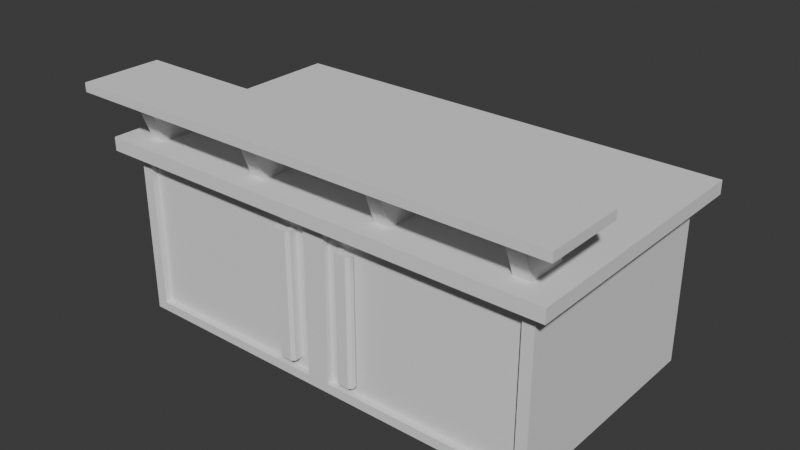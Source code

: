 # Source: IlotCuisine.blend  (saved by Blender 4.0.36; exported with 4.5.12 LTS)
import bpy
from mathutils import Matrix  # noqa: F401  (used for matrix-valued properties, if any)

bpy.ops.wm.read_factory_settings(use_empty=True)
scene = bpy.context.scene
scene.name = 'Scene'

# ---- collections
col_collection = bpy.data.collections.new('Collection'); scene.collection.children.link(col_collection)
col_collection_2 = bpy.data.collections.new('Collection 2'); col_collection.children.link(col_collection_2)

# ---- world
world_world = bpy.data.worlds.new('World'); scene.world = world_world
world_world.use_nodes = True; world_world.node_tree.nodes.clear()
_N = world_world.node_tree.nodes; _L = world_world.node_tree.links
n0 = _N.new('ShaderNodeOutputWorld'); n0.name = 'World Output'; n0.location = (300, 300)
n1 = _N.new('ShaderNodeBackground'); n1.name = 'Background'; n1.location = (10, 300)
n1.inputs[0].default_value = (0.05088, 0.05088, 0.05088, 1.0)
_L.new(n1.outputs[0], n0.inputs[0])
n0.is_active_output = True
world_world.color = (0.05088, 0.05088, 0.05088)
world_world.use_sun_shadow = False
world_world.sun_shadow_jitter_overblur = 0.0

# ---- meshes
me_cube_016 = bpy.data.meshes.new('Cube.016')
me_cube_016.from_pydata([(-3.852, 2.001, -0.8042), (-3.852, 2.001, 2.239), (-3.852, 6.877, -0.8042), (-3.852, 6.877, 2.239), (4.568, 2.001, -0.8161), (4.568, 2.001, 2.251), (4.568, 6.877, -0.8161), (4.568, 6.877, 2.251), (-4.439, 1.684, 2.435), (-4.439, 7.193, 2.435), (5.164, 7.193, 2.435), (5.164, 1.684, 2.435), (-3.896, 5.932, 2.712), (-3.896, 6.73, 2.712), (4.622, 6.73, 2.712), (4.622, 5.932, 2.712), (0.6012, 2.001, -0.8161), (0.6012, 2.001, 2.251), (0.6012, 6.877, -0.8161), (0.6012, 6.877, 2.251), (0.1344, 6.877, 2.239), (4.807, 6.877, 2.435), (4.807, 6.877, -1.0), (4.807, 2.001, 2.435), (4.807, 2.001, -1.0), (0.1344, 2.001, -0.8042), (0.1344, 2.001, 2.239), (0.1344, 6.877, -0.8042), (-4.081, 2.001, -1.0), (-4.081, 2.001, 2.435), (-4.081, 6.877, 2.435), (-4.081, 6.877, -1.0), (0.3629, 6.877, -1.0), (0.3629, 2.001, 2.435), (0.3629, 2.001, -1.0), (0.3629, 6.877, 2.435), (0.877, 6.744, 2.033), (0.9973, 6.744, 2.033), (0.9973, 6.744, -0.598), (0.9973, 2.134, 2.033), (0.9973, 2.134, -0.598), (0.877, 2.134, -0.598), (0.877, 2.134, 2.033), (0.877, 6.744, -0.598), (-0.2587, 2.134, -0.5861), (-0.2587, 2.134, 2.021), (-0.2587, 6.744, 2.021), (-0.2587, 6.744, -0.5861), (-0.1579, 6.744, -0.5861), (-0.1579, 2.134, 2.021), (-0.1579, 2.134, -0.5861), (-0.1579, 6.744, 2.021), (0.6012, 6.744, 2.251), (4.568, 6.744, 2.251), (4.568, 6.744, -0.8161), (4.568, 2.134, 2.251), (4.568, 2.134, -0.8161), (0.6012, 2.134, -0.8161), (0.6012, 2.134, 2.251), (0.6012, 6.744, -0.8161), (-3.852, 2.134, -0.8042), (-3.852, 2.134, 2.239), (-3.852, 6.744, 2.239), (-3.852, 6.744, -0.8042), (0.1344, 6.744, -0.8042), (0.1344, 2.134, 2.239), (0.1344, 2.134, -0.8042), (0.1344, 6.744, 2.239), (0.877, 6.839, 2.033), (0.9973, 6.839, 2.033), (0.9973, 6.839, -0.598), (0.9973, 2.038, 2.033), (0.9973, 2.038, -0.598), (0.877, 2.038, -0.598), (0.877, 2.038, 2.033), (0.877, 6.839, -0.598), (-0.2587, 2.038, -0.5861), (-0.2587, 2.038, 2.021), (-0.2587, 6.839, 2.021), (-0.2587, 6.839, -0.5861), (-0.1579, 6.839, -0.5861), (-0.1579, 2.038, 2.021), (-0.1579, 2.038, -0.5861), (-0.1579, 6.839, 2.021), (0.9973, 6.982, 2.033), (0.9973, 6.982, -0.598), (0.9973, 1.896, 2.033), (0.9973, 1.896, -0.598), (-0.2587, 1.896, -0.5861), (-0.2587, 1.896, 2.021), (-0.2587, 6.982, 2.021), (-0.2587, 6.982, -0.5861), (1.251, 6.839, 2.033), (1.251, 6.839, -0.598), (1.251, 2.038, 2.033), (1.251, 2.038, -0.598), (-0.5123, 2.038, -0.5861), (-0.5123, 2.038, 2.021), (-0.5123, 6.839, 2.021), (-0.5123, 6.839, -0.5861), (0.9388, 6.982, 2.033), (0.877, 6.92, 2.033), (0.9388, 1.896, -0.598), (0.877, 1.957, -0.598), (0.877, 1.957, 2.033), (0.9388, 1.896, 2.033), (0.877, 6.92, -0.598), (0.9388, 6.982, -0.598), (-0.2197, 6.982, -0.5861), (-0.1579, 6.92, -0.5861), (-0.2197, 1.896, 2.021), (-0.1579, 1.957, 2.021), (-0.1579, 1.957, -0.5861), (-0.2197, 1.896, -0.5861), (-0.1579, 6.92, 2.021), (-0.2197, 6.982, 2.021), (1.251, 6.92, 2.033), (1.189, 6.982, 2.033), (1.189, 6.982, -0.598), (1.251, 6.92, -0.598), (1.189, 1.896, 2.033), (1.251, 1.957, 2.033), (1.251, 1.957, -0.598), (1.189, 1.896, -0.598), (-0.4506, 1.896, -0.5861), (-0.5123, 1.957, -0.5861), (-0.5123, 1.957, 2.021), (-0.4506, 1.896, 2.021), (-0.4506, 6.982, 2.021), (-0.5123, 6.92, 2.021), (-0.5123, 6.92, -0.5861), (-0.4506, 6.982, -0.5861), (-4.439, 1.684, 2.712), (-4.439, 7.193, 2.712), (5.164, 7.193, 2.712), (5.164, 1.684, 2.712), (-3.548, 6.73, 2.712), (-1.222, 6.73, 2.712), (-0.8797, 6.73, 2.712), (1.605, 6.73, 2.712), (1.948, 6.73, 2.712), (4.274, 6.73, 2.712), (4.274, 5.932, 2.712), (1.948, 5.932, 2.712), (1.605, 5.932, 2.712), (-0.8797, 5.932, 2.712), (-1.222, 5.932, 2.712), (-3.548, 5.932, 2.712), (-3.896, 6.29, 3.641), (-3.896, 7.087, 3.641), (4.274, 7.087, 3.641), (4.622, 7.087, 3.641), (4.622, 6.29, 3.641), (-3.548, 6.29, 3.641), (-3.548, 7.087, 3.641), (-1.222, 7.087, 3.641), (-0.8797, 7.087, 3.641), (1.605, 7.087, 3.641), (1.948, 7.087, 3.641), (4.274, 6.29, 3.641), (1.948, 6.29, 3.641), (1.605, 6.29, 3.641), (-0.8797, 6.29, 3.641), (-1.222, 6.29, 3.641), (-4.679, 5.861, 3.641), (-4.679, 7.516, 3.641), (5.404, 7.516, 3.641), (5.404, 5.861, 3.641), (0.3617, 7.516, 3.641), (0.3617, 5.861, 3.641), (-4.679, 5.861, 3.823), (-4.679, 7.516, 3.823), (5.404, 7.516, 3.823), (5.404, 5.861, 3.823), (0.3617, 7.516, 3.823), (0.3617, 5.861, 3.823)], [], [(28, 29, 30, 31), (26, 1, 61, 65), (22, 21, 23, 24), (5, 17, 58, 55), (31, 32, 22, 24, 34, 28), (23, 21, 10, 11), (11, 10, 134, 135), (30, 29, 8, 9), (29, 33, 23, 11, 8), (21, 35, 30, 9, 10), (142, 15, 152, 159), (9, 8, 132, 133), (8, 11, 135, 132), (10, 9, 133, 134), (27, 2, 63, 64), (16, 4, 56, 57), (7, 19, 35, 21), (6, 7, 21, 22), (5, 4, 24, 23), (4, 16, 34, 24), (17, 5, 23, 33), (16, 17, 33, 34), (18, 6, 22, 32), (19, 18, 32, 35), (0, 1, 29, 28), (3, 2, 31, 30), (2, 27, 32, 31), (1, 26, 33, 29), (25, 0, 28, 34), (26, 25, 34, 33), (20, 3, 30, 35), (27, 20, 35, 32), (46, 51, 83, 78), (38, 43, 75, 70), (50, 49, 81, 82), (42, 41, 73, 74), (17, 16, 57, 58), (0, 25, 66, 60), (6, 18, 59, 54), (25, 26, 65, 66), (18, 19, 52, 59), (3, 20, 67, 62), (19, 7, 53, 52), (20, 27, 64, 67), (7, 6, 54, 53), (1, 0, 60, 61), (4, 5, 55, 56), (2, 3, 62, 63), (37, 36, 52, 53), (38, 37, 53, 54), (39, 40, 56, 55), (40, 41, 57, 56), (42, 39, 55, 58), (41, 42, 58, 57), (43, 38, 54, 59), (36, 43, 59, 52), (44, 45, 61, 60), (46, 47, 63, 62), (47, 48, 64, 63), (45, 49, 65, 61), (50, 44, 60, 66), (49, 50, 66, 65), (51, 46, 62, 67), (48, 51, 67, 64), (70, 75, 106, 107, 85), (76, 82, 112, 113, 88), (71, 74, 104, 105, 86), (113, 110, 89, 88), (43, 36, 68, 75), (36, 37, 69, 68), (51, 48, 80, 83), (45, 44, 76, 77), (37, 38, 70, 69), (47, 46, 78, 79), (40, 39, 71, 72), (48, 47, 79, 80), (41, 40, 72, 73), (49, 45, 77, 81), (39, 42, 74, 71), (44, 50, 82, 76), (75, 68, 101, 106), (82, 81, 111, 112), (74, 73, 103, 104), (83, 80, 109, 114), (78, 83, 114, 115, 90), (73, 72, 87, 102, 103), (81, 77, 89, 110, 111), (91, 90, 115, 108), (92, 93, 119, 116), (87, 86, 105, 102), (107, 100, 84, 85), (80, 79, 91, 108, 109), (70, 85, 118, 119, 93), (87, 72, 95, 122, 123), (89, 77, 97, 126, 127), (76, 88, 124, 125, 96), (84, 69, 92, 116, 117), (78, 90, 128, 129, 98), (71, 86, 120, 121, 94), (85, 84, 117, 118), (99, 98, 129, 130), (95, 94, 121, 122), (88, 89, 127, 124), (97, 96, 125, 126), (86, 87, 123, 120), (90, 91, 131, 128), (77, 76, 96, 97), (69, 70, 93, 92), (79, 78, 98, 99), (91, 79, 99, 130, 131), (72, 71, 94, 95), (104, 103, 102, 105), (100, 107, 106, 101), (110, 113, 112, 111), (114, 109, 108, 115), (116, 119, 118, 117), (120, 123, 122, 121), (124, 127, 126, 125), (128, 131, 130, 129), (68, 69, 84, 100, 101), (12, 13, 133, 132), (134, 141, 14), (14, 15, 135, 134), (132, 146, 147), (143, 140, 158, 160), (141, 140, 143, 142), (141, 142, 159, 150), (139, 138, 145, 144), (140, 139, 157, 158), (137, 136, 147, 146), (134, 140, 141), (134, 139, 140), (133, 138, 139, 134), (133, 137, 138), (136, 137, 133), (13, 136, 133), (132, 145, 146), (12, 132, 147), (135, 144, 145, 132), (135, 143, 144), (142, 143, 135), (15, 142, 135), (154, 165, 168, 155), (165, 171, 174, 168), (154, 149, 165), (139, 144, 161, 157), (13, 12, 148, 149), (136, 13, 149, 154), (145, 138, 156, 162), (14, 141, 150, 151), (144, 143, 160, 161), (137, 146, 163, 155), (15, 14, 151, 152), (138, 137, 155, 156), (147, 136, 154, 153), (12, 147, 153, 148), (146, 145, 162, 163), (155, 163, 153, 154), (156, 157, 161, 162), (160, 158, 150, 159), (169, 175, 170, 164), (158, 157, 168), (159, 152, 167), (173, 175, 169, 167), (149, 148, 164, 165), (169, 163, 162), (152, 151, 166, 167), (155, 168, 156), (175, 174, 171, 170), (168, 166, 150, 158), (160, 159, 167, 169), (157, 156, 168), (161, 169, 162), (173, 172, 174, 175), (165, 164, 170, 171), (174, 172, 166, 168), (161, 160, 169), (167, 166, 172, 173), (148, 153, 164), (169, 164, 153, 163), (151, 150, 166)])
_uv = me_cube_016.uv_layers.new(name='UVMap')
_uv.uv.foreach_set('vector', [0.03433, 0.5134, 0.03433, 0.3845, 0.2174, 0.3845, 0.2174, 0.5134, 0.5044, 0.2165, 0.654, 0.2165, 0.654, 0.2215, 0.5044, 0.2215, 0.2174, 0.8471, 0.2174, 0.976, 0.03433, 0.976, 0.03433, 0.8471, 0.3279, 0.2161, 0.4769, 0.2161, 0.4769, 0.221, 0.3279, 0.221, 0.2174, 0.5134, 0.2174, 0.6802, 0.2174, 0.8471, 0.03433, 0.8471, 0.03433, 0.6802, 0.03433, 0.5134, 0.03433, 0.976, 0.2174, 0.976, 0.2292, 0.9894, 0.02245, 0.9894, 0.02245, 0.9894, 0.2292, 0.9894, 0.2292, 0.9998, 0.02245, 0.9998, 0.2174, 0.3845, 0.03433, 0.3845, 0.02245, 0.371, 0.2292, 0.371, 0.0001706, 0.3472, 0.0001706, 0.1804, 0.0001706, 0.0136, 0.01205, 0.0001707, 0.01205, 0.3607, 0.2515, 0.0136, 0.2515, 0.1804, 0.2515, 0.3472, 0.2396, 0.3607, 0.2396, 0.0001706, 0.3059, 0.6684, 0.2929, 0.6684, 0.2929, 0.631, 0.3059, 0.631, 0.2292, 0.371, 0.02245, 0.371, 0.02245, 0.3607, 0.2292, 0.3607, 0.01205, 0.3607, 0.01205, 0.0001707, 0.02245, 0.0001706, 0.02245, 0.3607, 0.2396, 0.0001706, 0.2396, 0.3607, 0.2292, 0.3607, 0.2292, 0.0001706, 0.6342, 0.4056, 0.7838, 0.4056, 0.7838, 0.4106, 0.6342, 0.4106, 0.4769, 0.3412, 0.3279, 0.3412, 0.3279, 0.3362, 0.4769, 0.3362, 0.4577, 0.5303, 0.6067, 0.5303, 0.6156, 0.5372, 0.4488, 0.5372, 0.4528, 0.4102, 0.4528, 0.5253, 0.4438, 0.5322, 0.4438, 0.4033, 0.323, 0.221, 0.323, 0.3362, 0.314, 0.3431, 0.314, 0.2141, 0.3279, 0.3412, 0.4769, 0.3412, 0.4858, 0.3481, 0.319, 0.3481, 0.4769, 0.2161, 0.3279, 0.2161, 0.319, 0.2092, 0.4858, 0.2092, 0.4818, 0.3362, 0.4818, 0.221, 0.4908, 0.2141, 0.4908, 0.3431, 0.6067, 0.4052, 0.4577, 0.4052, 0.4488, 0.3983, 0.6156, 0.3983, 0.6117, 0.5253, 0.6117, 0.4102, 0.6206, 0.4033, 0.6206, 0.5322, 0.659, 0.3357, 0.659, 0.2215, 0.6676, 0.2141, 0.6676, 0.3431, 0.7888, 0.5249, 0.7888, 0.4106, 0.7974, 0.4033, 0.7974, 0.5322, 0.7838, 0.4056, 0.6342, 0.4056, 0.6256, 0.3983, 0.7924, 0.3983, 0.654, 0.2165, 0.5044, 0.2165, 0.4958, 0.2092, 0.6626, 0.2092, 0.5044, 0.3407, 0.654, 0.3407, 0.6626, 0.3481, 0.4958, 0.3481, 0.4994, 0.2215, 0.4994, 0.3357, 0.4908, 0.3431, 0.4908, 0.2141, 0.6342, 0.5298, 0.7838, 0.5298, 0.7924, 0.5372, 0.6256, 0.5372, 0.6292, 0.4106, 0.6292, 0.5249, 0.6206, 0.5322, 0.6206, 0.4033, 0.3726, 0.5046, 0.3764, 0.5046, 0.3764, 0.5082, 0.3726, 0.5082, 0.2564, 0.4852, 0.2519, 0.4852, 0.2519, 0.4816, 0.2564, 0.4816, 0.2652, 0.5334, 0.3631, 0.5334, 0.3631, 0.537, 0.2652, 0.537, 0.3647, 0.4557, 0.2659, 0.4557, 0.2659, 0.4521, 0.3647, 0.4521, 0.4818, 0.221, 0.4818, 0.3362, 0.4769, 0.3362, 0.4769, 0.221, 0.654, 0.3407, 0.5044, 0.3407, 0.5044, 0.3357, 0.654, 0.3357, 0.4577, 0.4052, 0.6067, 0.4052, 0.6067, 0.4102, 0.4577, 0.4102, 0.4994, 0.3357, 0.4994, 0.2215, 0.5044, 0.2215, 0.5044, 0.3357, 0.6117, 0.4102, 0.6117, 0.5253, 0.6067, 0.5253, 0.6067, 0.4102, 0.7838, 0.5298, 0.6342, 0.5298, 0.6342, 0.5249, 0.7838, 0.5249, 0.6067, 0.5303, 0.4577, 0.5303, 0.4577, 0.5253, 0.6067, 0.5253, 0.6292, 0.5249, 0.6292, 0.4106, 0.6342, 0.4106, 0.6342, 0.5249, 0.4528, 0.5253, 0.4528, 0.4102, 0.4577, 0.4102, 0.4577, 0.5253, 0.659, 0.2215, 0.659, 0.3357, 0.654, 0.3357, 0.654, 0.2215, 0.323, 0.3362, 0.323, 0.221, 0.3279, 0.221, 0.3279, 0.3362, 0.7888, 0.4106, 0.7888, 0.5249, 0.7838, 0.5249, 0.7838, 0.4106, 0.5918, 0.5171, 0.5963, 0.5171, 0.6067, 0.5253, 0.4577, 0.5253, 0.5918, 0.4183, 0.5918, 0.5171, 0.4577, 0.5253, 0.4577, 0.4102, 0.462, 0.2292, 0.462, 0.328, 0.3279, 0.3362, 0.3279, 0.221, 0.462, 0.328, 0.4665, 0.328, 0.4769, 0.3362, 0.3279, 0.3362, 0.4665, 0.2292, 0.462, 0.2292, 0.3279, 0.221, 0.4769, 0.221, 0.4665, 0.328, 0.4665, 0.2292, 0.4769, 0.221, 0.4769, 0.3362, 0.5963, 0.4183, 0.5918, 0.4183, 0.4577, 0.4102, 0.6067, 0.4102, 0.5963, 0.5171, 0.5963, 0.4183, 0.6067, 0.4102, 0.6067, 0.5253, 0.5191, 0.3276, 0.5191, 0.2297, 0.654, 0.2215, 0.654, 0.3357, 0.6489, 0.5167, 0.6489, 0.4188, 0.7838, 0.4106, 0.7838, 0.5249, 0.6489, 0.4188, 0.6451, 0.4188, 0.6342, 0.4106, 0.7838, 0.4106, 0.5191, 0.2297, 0.5153, 0.2297, 0.5044, 0.2215, 0.654, 0.2215, 0.5153, 0.3276, 0.5191, 0.3276, 0.654, 0.3357, 0.5044, 0.3357, 0.5153, 0.2297, 0.5153, 0.3276, 0.5044, 0.3357, 0.5044, 0.2215, 0.6451, 0.5167, 0.6489, 0.5167, 0.7838, 0.5249, 0.6342, 0.5249, 0.6451, 0.4188, 0.6451, 0.5167, 0.6342, 0.5249, 0.6342, 0.4106, 0.2564, 0.4816, 0.2519, 0.4816, 0.2519, 0.4786, 0.2542, 0.4763, 0.2564, 0.4763, 0.2557, 0.5583, 0.2519, 0.5583, 0.2519, 0.5553, 0.2542, 0.553, 0.2557, 0.553, 0.3742, 0.4301, 0.3787, 0.4301, 0.3787, 0.4331, 0.3764, 0.4354, 0.3742, 0.4354, 0.2652, 0.5433, 0.3631, 0.5433, 0.3631, 0.5448, 0.2652, 0.5448, 0.2659, 0.456, 0.3647, 0.456, 0.3647, 0.4596, 0.2659, 0.4596, 0.3787, 0.4852, 0.3742, 0.4852, 0.3742, 0.4816, 0.3787, 0.4816, 0.3631, 0.5331, 0.2652, 0.5331, 0.2652, 0.5295, 0.3631, 0.5295, 0.3631, 0.5714, 0.2652, 0.5714, 0.2652, 0.5678, 0.3631, 0.5678, 0.3647, 0.4948, 0.2659, 0.4948, 0.2659, 0.4912, 0.3647, 0.4912, 0.2652, 0.4951, 0.3631, 0.4951, 0.3631, 0.4987, 0.2652, 0.4987, 0.2659, 0.417, 0.3647, 0.417, 0.3647, 0.4205, 0.2659, 0.4205, 0.2519, 0.5046, 0.2557, 0.5046, 0.2557, 0.5082, 0.2519, 0.5082, 0.2519, 0.4265, 0.2564, 0.4265, 0.2564, 0.4301, 0.2519, 0.4301, 0.3764, 0.5619, 0.3726, 0.5619, 0.3726, 0.5583, 0.3764, 0.5583, 0.3742, 0.4265, 0.3787, 0.4265, 0.3787, 0.4301, 0.3742, 0.4301, 0.2557, 0.5619, 0.2519, 0.5619, 0.2519, 0.5583, 0.2557, 0.5583, 0.2659, 0.4596, 0.3647, 0.4596, 0.3647, 0.4626, 0.2659, 0.4626, 0.2652, 0.537, 0.3631, 0.537, 0.3631, 0.5401, 0.2652, 0.5401, 0.3647, 0.4521, 0.2659, 0.4521, 0.2659, 0.4491, 0.3647, 0.4491, 0.3631, 0.5295, 0.2652, 0.5295, 0.2652, 0.5265, 0.3631, 0.5265, 0.3726, 0.5082, 0.3764, 0.5082, 0.3764, 0.5112, 0.374, 0.5136, 0.3726, 0.5136, 0.2519, 0.4301, 0.2564, 0.4301, 0.2564, 0.4354, 0.2542, 0.4354, 0.2519, 0.4331, 0.3764, 0.5583, 0.3726, 0.5583, 0.3726, 0.553, 0.374, 0.553, 0.3764, 0.5553, 0.2652, 0.5217, 0.3631, 0.5217, 0.3631, 0.5232, 0.2652, 0.5232, 0.3647, 0.4816, 0.2659, 0.4816, 0.2659, 0.4786, 0.3647, 0.4786, 0.2659, 0.4436, 0.3647, 0.4436, 0.3647, 0.4458, 0.2659, 0.4458, 0.2659, 0.4659, 0.3647, 0.4659, 0.3647, 0.4681, 0.2659, 0.4681, 0.2519, 0.5082, 0.2557, 0.5082, 0.2557, 0.5136, 0.2542, 0.5136, 0.2519, 0.5112, 0.2564, 0.4816, 0.2564, 0.4763, 0.2636, 0.4763, 0.2659, 0.4786, 0.2659, 0.4816, 0.2564, 0.4354, 0.2564, 0.4301, 0.2659, 0.4301, 0.2659, 0.4331, 0.2636, 0.4354, 0.3726, 0.553, 0.3726, 0.5583, 0.3631, 0.5583, 0.3631, 0.5553, 0.3654, 0.553, 0.2557, 0.5583, 0.2557, 0.553, 0.2629, 0.553, 0.2652, 0.5553, 0.2652, 0.5583, 0.3742, 0.4763, 0.3742, 0.4816, 0.3647, 0.4816, 0.3647, 0.4786, 0.367, 0.4763, 0.3726, 0.5082, 0.3726, 0.5136, 0.3654, 0.5136, 0.3631, 0.5112, 0.3631, 0.5082, 0.3742, 0.4301, 0.3742, 0.4354, 0.367, 0.4354, 0.3647, 0.4331, 0.3647, 0.4301, 0.2659, 0.4681, 0.3647, 0.4681, 0.3647, 0.4753, 0.2659, 0.4753, 0.2652, 0.5082, 0.3631, 0.5082, 0.3631, 0.5112, 0.2652, 0.5112, 0.2659, 0.4301, 0.3647, 0.4301, 0.3647, 0.4331, 0.2659, 0.4331, 0.2652, 0.5448, 0.3631, 0.5448, 0.3631, 0.552, 0.2652, 0.552, 0.3631, 0.5583, 0.2652, 0.5583, 0.2652, 0.5553, 0.3631, 0.5553, 0.3647, 0.4436, 0.2659, 0.4436, 0.2659, 0.4364, 0.3647, 0.4364, 0.3631, 0.5217, 0.2652, 0.5217, 0.2652, 0.5145, 0.3631, 0.5145, 0.3631, 0.5678, 0.2652, 0.5678, 0.2652, 0.5583, 0.3631, 0.5583, 0.3647, 0.4912, 0.2659, 0.4912, 0.2659, 0.4816, 0.3647, 0.4816, 0.2652, 0.4987, 0.3631, 0.4987, 0.3631, 0.5082, 0.2652, 0.5082, 0.2557, 0.5136, 0.2557, 0.5082, 0.2652, 0.5082, 0.2652, 0.5112, 0.2629, 0.5136, 0.2659, 0.4205, 0.3647, 0.4205, 0.3647, 0.4301, 0.2659, 0.4301, 0.3647, 0.4491, 0.2659, 0.4491, 0.2659, 0.4458, 0.3647, 0.4458, 0.3647, 0.4659, 0.2659, 0.4659, 0.2659, 0.4626, 0.3647, 0.4626, 0.3631, 0.5433, 0.2652, 0.5433, 0.2652, 0.5401, 0.3631, 0.5401, 0.3631, 0.5265, 0.2652, 0.5265, 0.2652, 0.5232, 0.3631, 0.5232, 0.3647, 0.4786, 0.2659, 0.4786, 0.2659, 0.4753, 0.3647, 0.4753, 0.3647, 0.4364, 0.2659, 0.4364, 0.2659, 0.4331, 0.3647, 0.4331, 0.2652, 0.552, 0.3631, 0.552, 0.3631, 0.5553, 0.2652, 0.5553, 0.3631, 0.5145, 0.2652, 0.5145, 0.2652, 0.5112, 0.3631, 0.5112, 0.3787, 0.4816, 0.3742, 0.4816, 0.3742, 0.4763, 0.3764, 0.4763, 0.3787, 0.4786, 0.1819, 0.3403, 0.2118, 0.3403, 0.2292, 0.3607, 0.02245, 0.3607, 0.2292, 0.0001706, 0.2118, 0.03359, 0.2118, 0.02053, 0.2118, 0.02053, 0.1819, 0.02053, 0.02245, 0.0001706, 0.2292, 0.0001706, 0.02245, 0.3607, 0.1819, 0.2399, 0.1819, 0.3272, 0.2927, 0.7654, 0.2647, 0.7546, 0.2647, 0.7172, 0.2927, 0.728, 0.2118, 0.03359, 0.2118, 0.1209, 0.1819, 0.1209, 0.1819, 0.03359, 0.3339, 0.6576, 0.3059, 0.6684, 0.3059, 0.631, 0.3339, 0.6203, 0.2118, 0.1338, 0.2118, 0.2271, 0.1819, 0.2271, 0.1819, 0.1338, 0.2647, 0.7546, 0.2519, 0.7546, 0.2519, 0.7172, 0.2647, 0.7172, 0.2118, 0.2399, 0.2118, 0.3272, 0.1819, 0.3272, 0.1819, 0.2399, 0.2292, 0.0001706, 0.2118, 0.1209, 0.2118, 0.03359, 0.2292, 0.0001706, 0.2118, 0.1338, 0.2118, 0.1209, 0.2292, 0.3607, 0.2118, 0.2271, 0.2118, 0.1338, 0.2292, 0.0001706, 0.2292, 0.3607, 0.2118, 0.2399, 0.2118, 0.2271, 0.2118, 0.3272, 0.2118, 0.2399, 0.2292, 0.3607, 0.2118, 0.3403, 0.2118, 0.3272, 0.2292, 0.3607, 0.02245, 0.3607, 0.1819, 0.2271, 0.1819, 0.2399, 0.1819, 0.3403, 0.02245, 0.3607, 0.1819, 0.3272, 0.02245, 0.0001706, 0.1819, 0.1338, 0.1819, 0.2271, 0.02245, 0.3607, 0.02245, 0.0001706, 0.1819, 0.1209, 0.1819, 0.1338, 0.1819, 0.03359, 0.1819, 0.1209, 0.02245, 0.0001706, 0.1819, 0.02053, 0.1819, 0.03359, 0.02245, 0.0001706, 0.628, 0.1386, 0.6704, 0.1547, 0.4812, 0.1547, 0.5407, 0.1386, 0.6704, 0.01677, 0.6704, 0.0236, 0.4812, 0.0236, 0.4812, 0.01677, 0.628, 0.1386, 0.641, 0.1386, 0.6704, 0.1547, 0.3335, 0.7546, 0.3055, 0.7654, 0.3055, 0.728, 0.3335, 0.7172, 0.2519, 0.5825, 0.2798, 0.5718, 0.2798, 0.6091, 0.2519, 0.6199, 0.3208, 0.5825, 0.3339, 0.5825, 0.3339, 0.6199, 0.3208, 0.6199, 0.2927, 0.7169, 0.2647, 0.7061, 0.2647, 0.6687, 0.2927, 0.6795, 0.2649, 0.6576, 0.2519, 0.6576, 0.2519, 0.6203, 0.2649, 0.6203, 0.3055, 0.7654, 0.2927, 0.7654, 0.2927, 0.728, 0.3055, 0.728, 0.3335, 0.7061, 0.3055, 0.7169, 0.3055, 0.6795, 0.3335, 0.6687, 0.2929, 0.6684, 0.2649, 0.6576, 0.2649, 0.6203, 0.2929, 0.631, 0.2647, 0.7061, 0.2519, 0.7061, 0.2519, 0.6687, 0.2647, 0.6687, 0.2929, 0.5718, 0.3208, 0.5825, 0.3208, 0.6199, 0.2929, 0.6091, 0.2798, 0.5718, 0.2929, 0.5718, 0.2929, 0.6091, 0.2798, 0.6091, 0.3055, 0.7169, 0.2927, 0.7169, 0.2927, 0.6795, 0.3055, 0.6795, 0.5407, 0.1386, 0.5407, 0.1086, 0.628, 0.1086, 0.628, 0.1386, 0.5278, 0.1386, 0.4345, 0.1386, 0.4345, 0.1086, 0.5278, 0.1086, 0.4216, 0.1086, 0.4216, 0.1386, 0.3343, 0.1386, 0.3343, 0.1086, 0.4812, 0.09255, 0.4812, 0.08572, 0.6704, 0.08572, 0.6704, 0.09255, 0.4216, 0.1386, 0.4345, 0.1386, 0.4812, 0.1547, 0.3343, 0.1086, 0.3213, 0.1086, 0.2919, 0.09255, 0.2919, 0.08572, 0.4812, 0.08572, 0.4812, 0.09255, 0.2919, 0.09255, 0.641, 0.1386, 0.641, 0.1086, 0.6704, 0.09255, 0.6704, 0.1547, 0.4812, 0.09255, 0.5407, 0.1086, 0.5278, 0.1086, 0.3213, 0.1086, 0.3213, 0.1386, 0.2919, 0.1547, 0.2919, 0.09255, 0.5407, 0.1386, 0.4812, 0.1547, 0.5278, 0.1386, 0.4812, 0.08572, 0.4812, 0.0236, 0.6704, 0.0236, 0.6704, 0.08572, 0.4812, 0.1547, 0.2919, 0.1547, 0.3343, 0.1386, 0.4216, 0.1386, 0.4216, 0.1086, 0.3343, 0.1086, 0.2919, 0.09255, 0.4812, 0.09255, 0.4345, 0.1386, 0.5278, 0.1386, 0.4812, 0.1547, 0.4345, 0.1086, 0.4812, 0.09255, 0.5278, 0.1086, 0.2919, 0.08572, 0.2919, 0.0236, 0.4812, 0.0236, 0.4812, 0.08572, 0.6704, 0.1547, 0.6704, 0.09255, 0.6772, 0.09255, 0.6772, 0.1547, 0.4812, 0.0236, 0.2919, 0.0236, 0.2919, 0.01677, 0.4812, 0.01677, 0.4345, 0.1086, 0.4216, 0.1086, 0.4812, 0.09255, 0.2919, 0.09255, 0.2919, 0.1547, 0.2851, 0.1547, 0.2851, 0.09255, 0.641, 0.1086, 0.628, 0.1086, 0.6704, 0.09255, 0.4812, 0.09255, 0.6704, 0.09255, 0.628, 0.1086, 0.5407, 0.1086, 0.3213, 0.1386, 0.3343, 0.1386, 0.2919, 0.1547])
me_cube_016.materials.append(None)
me_cube_016.update()

# ---- objects
ob_cuisine_ilotcentral = bpy.data.objects.new('Cuisine_IlotCentral', me_cube_016)

# ---- transforms, parenting, visibility, modifiers, constraints
ob_cuisine_ilotcentral.location = (0.0, 0.0, 0.0)
ob_cuisine_ilotcentral.rotation_euler = (0.0, -0.0, -3.142)
ob_cuisine_ilotcentral.scale = (0.895, 0.895, 0.895)

# ---- collection membership
col_collection_2.objects.link(ob_cuisine_ilotcentral)

# ---- scene / render settings (as saved in the file)
scene.frame_start = 1; scene.frame_end = 250; scene.frame_set(1)
scene.render.engine = 'BLENDER_EEVEE_NEXT'
scene.cycles.sampling_pattern = 'TABULATED_SOBOL'
bpy.context.view_layer.update()

# ---- added for rendering (the .blend has no active camera and no usable light): camera, sun
cam_auto = bpy.data.cameras.new('AutoCamera')
cam_auto.lens = 50.0
cam_auto.sensor_width = 36.0
cam_auto.clip_end = 1000.0
ob_auto_camera = bpy.data.objects.new('AutoCamera', cam_auto)
scene.collection.objects.link(ob_auto_camera)
ob_auto_camera.location = (10.1147, -16.6444, 9.61495)
ob_auto_camera.rotation_euler = (1.09748, -7.21219e-08, 0.694738)
scene.camera = ob_auto_camera
light_auto_sun = bpy.data.lights.new('AutoSun', 'SUN')
light_auto_sun.energy = 3.0
light_auto_sun.angle = 0.0523599
ob_auto_sun = bpy.data.objects.new('AutoSun', light_auto_sun)
scene.collection.objects.link(ob_auto_sun)
ob_auto_sun.rotation_euler = (0.872665, 0.174533, 0.523599)
bpy.context.view_layer.update()
